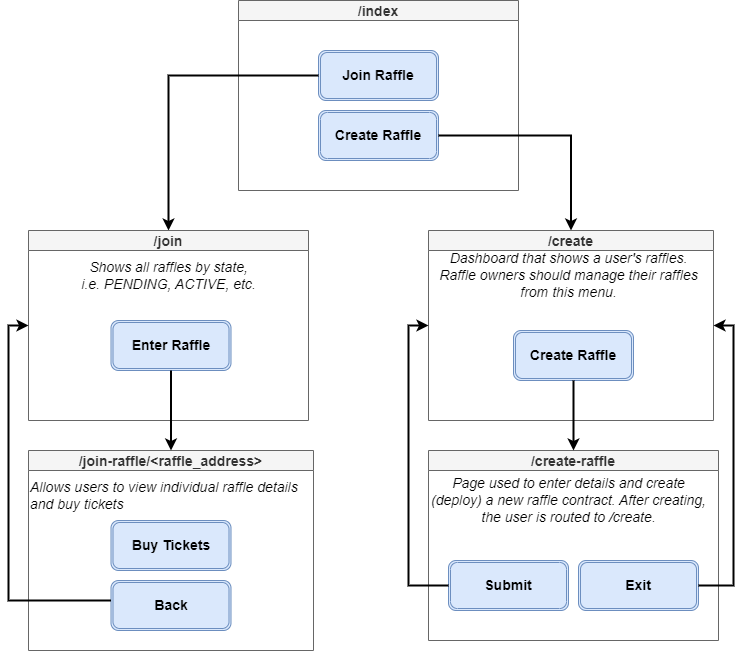

The diagram above was exported from draw.io. Its source (the exported page's mxGraphModel, read from the mxfile embedded in the PNG):
<mxGraphModel dx="1422" dy="762" grid="1" gridSize="10" guides="1" tooltips="1" connect="1" arrows="1" fold="1" page="1" pageScale="1" pageWidth="827" pageHeight="1169" math="0" shadow="0">
  <root>
    <mxCell id="WIyWlLk6GJQsqaUBKTNV-0" />
    <mxCell id="WIyWlLk6GJQsqaUBKTNV-1" parent="WIyWlLk6GJQsqaUBKTNV-0" />
    <mxCell id="jbkUjp_QEp3CLcGYi96s-11" value="/index" style="swimlane;startSize=20;horizontal=1;childLayout=treeLayout;horizontalTree=0;resizable=0;containerType=tree;fontSize=14;fillColor=#f5f5f5;fontColor=#333333;strokeColor=#666666;" vertex="1" parent="WIyWlLk6GJQsqaUBKTNV-1">
      <mxGeometry x="290" y="50" width="280" height="190" as="geometry" />
    </mxCell>
    <mxCell id="jbkUjp_QEp3CLcGYi96s-26" value="Create Raffle" style="shape=ext;double=1;rounded=1;whiteSpace=wrap;html=1;fontSize=14;fillColor=#dae8fc;strokeColor=#6c8ebf;fontStyle=1" vertex="1" parent="jbkUjp_QEp3CLcGYi96s-11">
      <mxGeometry x="80" y="110" width="120" height="50" as="geometry" />
    </mxCell>
    <mxCell id="jbkUjp_QEp3CLcGYi96s-27" value="Join Raffle" style="shape=ext;double=1;rounded=1;whiteSpace=wrap;html=1;fontSize=14;fillColor=#dae8fc;strokeColor=#6c8ebf;fontStyle=1" vertex="1" parent="jbkUjp_QEp3CLcGYi96s-11">
      <mxGeometry x="80" y="50" width="120" height="50" as="geometry" />
    </mxCell>
    <mxCell id="jbkUjp_QEp3CLcGYi96s-29" style="edgeStyle=orthogonalEdgeStyle;rounded=0;orthogonalLoop=1;jettySize=auto;html=1;fontSize=14;entryX=0.5;entryY=0;entryDx=0;entryDy=0;strokeWidth=2;" edge="1" parent="WIyWlLk6GJQsqaUBKTNV-1" source="jbkUjp_QEp3CLcGYi96s-27" target="jbkUjp_QEp3CLcGYi96s-32">
      <mxGeometry relative="1" as="geometry">
        <mxPoint x="260" y="125" as="targetPoint" />
      </mxGeometry>
    </mxCell>
    <mxCell id="jbkUjp_QEp3CLcGYi96s-31" style="edgeStyle=orthogonalEdgeStyle;rounded=0;orthogonalLoop=1;jettySize=auto;html=1;fontSize=14;entryX=0.5;entryY=0;entryDx=0;entryDy=0;exitX=1;exitY=0.5;exitDx=0;exitDy=0;strokeWidth=2;" edge="1" parent="WIyWlLk6GJQsqaUBKTNV-1" source="jbkUjp_QEp3CLcGYi96s-26" target="jbkUjp_QEp3CLcGYi96s-35">
      <mxGeometry relative="1" as="geometry">
        <mxPoint x="580" y="185" as="targetPoint" />
      </mxGeometry>
    </mxCell>
    <mxCell id="jbkUjp_QEp3CLcGYi96s-32" value="/join" style="swimlane;startSize=20;horizontal=1;childLayout=treeLayout;horizontalTree=0;resizable=0;containerType=tree;fontSize=14;fillColor=#f5f5f5;strokeColor=#666666;fontColor=#333333;" vertex="1" parent="WIyWlLk6GJQsqaUBKTNV-1">
      <mxGeometry x="80" y="280" width="280" height="190" as="geometry" />
    </mxCell>
    <mxCell id="jbkUjp_QEp3CLcGYi96s-48" value="Shows all raffles by state, &lt;br&gt;i.e. PENDING, ACTIVE, etc." style="text;html=1;align=center;verticalAlign=middle;resizable=0;points=[];autosize=1;strokeColor=none;fillColor=none;fontSize=14;fontStyle=2" vertex="1" parent="jbkUjp_QEp3CLcGYi96s-32">
      <mxGeometry x="40" y="20" width="200" height="50" as="geometry" />
    </mxCell>
    <mxCell id="jbkUjp_QEp3CLcGYi96s-49" value="Enter Raffle" style="shape=ext;double=1;rounded=1;whiteSpace=wrap;html=1;fontSize=14;fillColor=#dae8fc;strokeColor=#6c8ebf;fontStyle=1" vertex="1" parent="jbkUjp_QEp3CLcGYi96s-32">
      <mxGeometry x="82.5" y="90" width="120" height="50" as="geometry" />
    </mxCell>
    <mxCell id="jbkUjp_QEp3CLcGYi96s-35" value="/create" style="swimlane;startSize=20;horizontal=1;childLayout=treeLayout;horizontalTree=0;resizable=0;containerType=tree;fontSize=14;fillColor=#f5f5f5;fontColor=#333333;strokeColor=#666666;" vertex="1" parent="WIyWlLk6GJQsqaUBKTNV-1">
      <mxGeometry x="480" y="280" width="285" height="190" as="geometry" />
    </mxCell>
    <mxCell id="jbkUjp_QEp3CLcGYi96s-58" value="Dashboard that shows a user's raffles.&lt;br&gt;Raffle owners should manage their raffles &lt;br&gt;from this menu." style="text;html=1;align=center;verticalAlign=middle;resizable=0;points=[];autosize=1;strokeColor=none;fillColor=none;fontSize=14;fontStyle=2" vertex="1" parent="jbkUjp_QEp3CLcGYi96s-35">
      <mxGeometry y="15" width="280" height="60" as="geometry" />
    </mxCell>
    <mxCell id="jbkUjp_QEp3CLcGYi96s-64" value="Create Raffle" style="shape=ext;double=1;rounded=1;whiteSpace=wrap;html=1;fontSize=14;fillColor=#dae8fc;strokeColor=#6c8ebf;fontStyle=1" vertex="1" parent="jbkUjp_QEp3CLcGYi96s-35">
      <mxGeometry x="85" y="100" width="120" height="50" as="geometry" />
    </mxCell>
    <mxCell id="jbkUjp_QEp3CLcGYi96s-50" value="/join-raffle/&lt;raffle_address&gt;" style="swimlane;startSize=20;horizontal=1;childLayout=treeLayout;horizontalTree=0;resizable=0;containerType=tree;fontSize=14;fillColor=#f5f5f5;strokeColor=#666666;fontColor=#333333;" vertex="1" parent="WIyWlLk6GJQsqaUBKTNV-1">
      <mxGeometry x="80" y="500" width="285" height="200" as="geometry" />
    </mxCell>
    <mxCell id="jbkUjp_QEp3CLcGYi96s-51" value="Allows users to view individual raffle details &lt;br&gt;and buy tickets" style="text;html=1;align=left;verticalAlign=middle;resizable=0;points=[];autosize=1;strokeColor=none;fillColor=none;fontSize=14;fontStyle=2" vertex="1" parent="jbkUjp_QEp3CLcGYi96s-50">
      <mxGeometry y="20" width="290" height="50" as="geometry" />
    </mxCell>
    <mxCell id="jbkUjp_QEp3CLcGYi96s-52" value="Buy Tickets" style="shape=ext;double=1;rounded=1;whiteSpace=wrap;html=1;fontSize=14;fillColor=#dae8fc;strokeColor=#6c8ebf;fontStyle=1" vertex="1" parent="jbkUjp_QEp3CLcGYi96s-50">
      <mxGeometry x="82.5" y="70" width="120" height="50" as="geometry" />
    </mxCell>
    <mxCell id="jbkUjp_QEp3CLcGYi96s-56" value="Back" style="shape=ext;double=1;rounded=1;whiteSpace=wrap;html=1;fontSize=14;fillColor=#dae8fc;strokeColor=#6c8ebf;fontStyle=1" vertex="1" parent="jbkUjp_QEp3CLcGYi96s-50">
      <mxGeometry x="82.5" y="130" width="120" height="50" as="geometry" />
    </mxCell>
    <mxCell id="jbkUjp_QEp3CLcGYi96s-53" style="edgeStyle=orthogonalEdgeStyle;rounded=0;orthogonalLoop=1;jettySize=auto;html=1;fontSize=14;strokeWidth=2;" edge="1" parent="WIyWlLk6GJQsqaUBKTNV-1" source="jbkUjp_QEp3CLcGYi96s-49" target="jbkUjp_QEp3CLcGYi96s-50">
      <mxGeometry relative="1" as="geometry" />
    </mxCell>
    <mxCell id="jbkUjp_QEp3CLcGYi96s-57" style="edgeStyle=orthogonalEdgeStyle;rounded=0;orthogonalLoop=1;jettySize=auto;html=1;entryX=0;entryY=0.5;entryDx=0;entryDy=0;fontSize=14;strokeWidth=2;" edge="1" parent="WIyWlLk6GJQsqaUBKTNV-1" source="jbkUjp_QEp3CLcGYi96s-56" target="jbkUjp_QEp3CLcGYi96s-32">
      <mxGeometry relative="1" as="geometry">
        <Array as="points">
          <mxPoint x="60" y="650" />
          <mxPoint x="60" y="375" />
        </Array>
      </mxGeometry>
    </mxCell>
    <mxCell id="jbkUjp_QEp3CLcGYi96s-59" value="/create-raffle" style="swimlane;startSize=20;horizontal=1;childLayout=treeLayout;horizontalTree=0;resizable=0;containerType=tree;fontSize=14;fillColor=#f5f5f5;fontColor=#333333;strokeColor=#666666;" vertex="1" parent="WIyWlLk6GJQsqaUBKTNV-1">
      <mxGeometry x="480" y="500" width="290" height="190" as="geometry" />
    </mxCell>
    <mxCell id="jbkUjp_QEp3CLcGYi96s-60" value="Page used to enter details and create &lt;br&gt;(deploy) a new raffle contract. After creating,&lt;br&gt;the user is routed to /create." style="text;html=1;align=center;verticalAlign=middle;resizable=0;points=[];autosize=1;strokeColor=none;fillColor=none;fontSize=14;fontStyle=2" vertex="1" parent="jbkUjp_QEp3CLcGYi96s-59">
      <mxGeometry x="-10" y="20" width="300" height="60" as="geometry" />
    </mxCell>
    <mxCell id="jbkUjp_QEp3CLcGYi96s-61" value="Exit" style="shape=ext;double=1;rounded=1;whiteSpace=wrap;html=1;fontSize=14;fillColor=#dae8fc;strokeColor=#6c8ebf;fontStyle=1" vertex="1" parent="jbkUjp_QEp3CLcGYi96s-59">
      <mxGeometry x="150" y="110" width="120" height="50" as="geometry" />
    </mxCell>
    <mxCell id="jbkUjp_QEp3CLcGYi96s-62" value="Submit" style="shape=ext;double=1;rounded=1;whiteSpace=wrap;html=1;fontSize=14;fillColor=#dae8fc;strokeColor=#6c8ebf;fontStyle=1" vertex="1" parent="jbkUjp_QEp3CLcGYi96s-59">
      <mxGeometry x="20" y="110" width="120" height="50" as="geometry" />
    </mxCell>
    <mxCell id="jbkUjp_QEp3CLcGYi96s-65" style="edgeStyle=orthogonalEdgeStyle;rounded=0;orthogonalLoop=1;jettySize=auto;html=1;entryX=0.5;entryY=0;entryDx=0;entryDy=0;fontSize=14;strokeWidth=2;" edge="1" parent="WIyWlLk6GJQsqaUBKTNV-1" source="jbkUjp_QEp3CLcGYi96s-64" target="jbkUjp_QEp3CLcGYi96s-59">
      <mxGeometry relative="1" as="geometry" />
    </mxCell>
    <mxCell id="jbkUjp_QEp3CLcGYi96s-66" style="edgeStyle=orthogonalEdgeStyle;rounded=0;orthogonalLoop=1;jettySize=auto;html=1;entryX=1;entryY=0.5;entryDx=0;entryDy=0;fontSize=14;strokeWidth=2;" edge="1" parent="WIyWlLk6GJQsqaUBKTNV-1" source="jbkUjp_QEp3CLcGYi96s-61" target="jbkUjp_QEp3CLcGYi96s-35">
      <mxGeometry relative="1" as="geometry">
        <Array as="points">
          <mxPoint x="785" y="635" />
          <mxPoint x="785" y="375" />
        </Array>
      </mxGeometry>
    </mxCell>
    <mxCell id="jbkUjp_QEp3CLcGYi96s-67" style="edgeStyle=orthogonalEdgeStyle;rounded=0;orthogonalLoop=1;jettySize=auto;html=1;entryX=0;entryY=0.5;entryDx=0;entryDy=0;fontSize=14;strokeWidth=2;" edge="1" parent="WIyWlLk6GJQsqaUBKTNV-1" source="jbkUjp_QEp3CLcGYi96s-62" target="jbkUjp_QEp3CLcGYi96s-35">
      <mxGeometry relative="1" as="geometry">
        <Array as="points">
          <mxPoint x="460" y="635" />
          <mxPoint x="460" y="375" />
        </Array>
      </mxGeometry>
    </mxCell>
  </root>
</mxGraphModel>